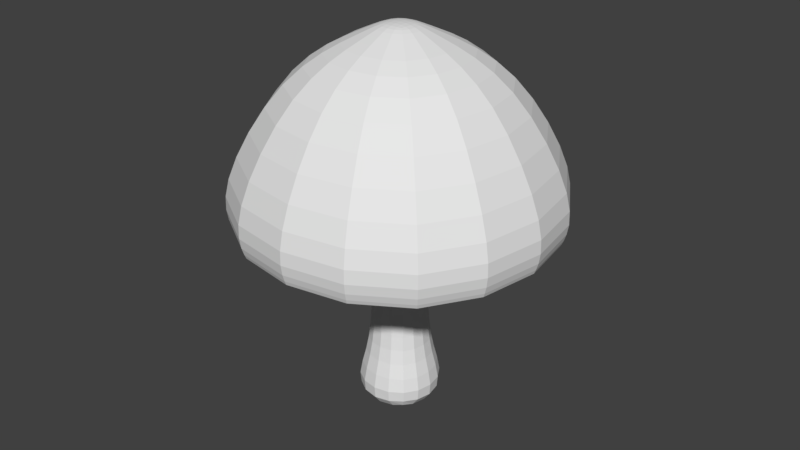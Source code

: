 # Source: Mushroom.blend  (saved by Blender 2.78.0; exported with 4.5.12 LTS)
import bpy
from mathutils import Matrix  # noqa: F401  (used for matrix-valued properties, if any)

bpy.ops.wm.read_factory_settings(use_empty=True)
scene = bpy.context.scene
scene.name = 'Scene'

# ---- collections
col_collection_1 = bpy.data.collections.new('Collection 1'); scene.collection.children.link(col_collection_1)

# ---- world
world_world = bpy.data.worlds.new('World'); scene.world = world_world
world_world.color = (0.05088, 0.05088, 0.05088)
world_world.use_sun_shadow = False
world_world.sun_shadow_jitter_overblur = 0.0
world_world.cycles.sampling_method = 'MANUAL'

# ---- meshes
me_cube_001 = bpy.data.meshes.new('Cube.001')
me_cube_001.from_pydata([(-1.864, -1.864, -1.0), (-1.0, -1.0, 1.0), (-1.864, 1.864, -1.0), (-1.0, 1.0, 1.0), (1.864, -1.864, -1.0), (1.0, -1.0, 1.0), (1.864, 1.864, -1.0), (1.0, 1.0, 1.0), (-0.9294, -0.9294, 2.708), (-0.9294, 0.9294, 2.708), (0.9294, -0.9294, 2.708), (0.9294, 0.9294, 2.708), (-0.7834, -0.7834, 4.789), (-0.7834, 0.7834, 4.789), (0.7834, -0.7834, 4.789), (0.7834, 0.7834, 4.789), (-2.255, -2.255, 8.024), (-2.255, 2.255, 8.024), (2.255, -2.255, 8.024), (2.255, 2.255, 8.024), (-5.698, -5.698, 6.596), (-5.698, 5.698, 6.596), (5.698, -5.698, 6.596), (5.698, 5.698, 6.596), (-3.538, -3.538, 10.19), (-3.538, 3.538, 10.19), (3.538, -3.538, 10.19), (3.538, 3.538, 10.19), (-1.004, -1.004, 11.25), (-1.004, 1.004, 11.25), (1.004, -1.004, 11.25), (1.004, 1.004, 11.25), (-0.4703, -0.4703, 11.51), (-0.4703, 0.4703, 11.51), (0.4703, -0.4703, 11.51), (0.4703, 0.4703, 11.51), (-0.9083, -0.9083, 5.227), (-0.9083, 0.9083, 5.227), (0.9083, -0.9083, 5.227), (0.9083, 0.9083, 5.227), (-5.176, -5.176, 5.227), (-5.176, 5.176, 5.227), (5.176, -5.176, 5.227), (5.176, 5.176, 5.227), (-5.176, -5.176, 5.227), (-5.176, 5.176, 5.227), (5.176, -5.176, 5.227), (5.176, 5.176, 5.227)], [], [(0, 1, 3, 2), (2, 3, 7, 6), (6, 7, 5, 4), (4, 5, 1, 0), (2, 6, 4, 0), (3, 1, 8, 9), (11, 9, 13, 15), (1, 5, 10, 8), (7, 3, 9, 11), (5, 7, 11, 10), (14, 15, 19, 18), (10, 11, 15, 14), (9, 8, 12, 13), (8, 10, 14, 12), (18, 19, 39, 38), (13, 12, 16, 17), (12, 14, 18, 16), (15, 13, 17, 19), (21, 23, 47, 45), (22, 20, 44, 46), (19, 17, 37, 39), (16, 18, 38, 36), (22, 23, 27, 26), (20, 21, 45, 44), (23, 22, 46, 47), (17, 16, 36, 37), (24, 26, 30, 28), (21, 20, 24, 25), (20, 22, 26, 24), (23, 21, 25, 27), (30, 31, 35, 34), (27, 25, 29, 31), (26, 27, 31, 30), (25, 24, 28, 29), (35, 33, 32, 34), (29, 28, 32, 33), (28, 30, 34, 32), (31, 29, 33, 35), (36, 38, 42, 40), (42, 43, 47, 46), (39, 37, 41, 43), (38, 39, 43, 42), (37, 36, 40, 41), (41, 40, 44, 45), (40, 42, 46, 44), (43, 41, 45, 47)])
me_cube_001.use_remesh_preserve_volume = False
me_cube_001.use_remesh_preserve_attributes = False
me_cube_001.use_mirror_vertex_groups = False
me_cube_001.update()

# ---- objects
ob_cube = bpy.data.objects.new('Cube', me_cube_001)

# ---- transforms, parenting, visibility, modifiers, constraints
ob_cube.location = (0.08943, -0.2516, 1.041)
ob_cube.lineart.crease_threshold = 0.0
_m = ob_cube.modifiers.new('Subsurf', 'SUBSURF')
_m.uv_smooth = 'PRESERVE_CORNERS'
_m.quality = 2
_m.levels = 2
_m.show_only_control_edges = False

# ---- collection membership
col_collection_1.objects.link(ob_cube)

# ---- scene / render settings (as saved in the file)
scene.frame_start = 1; scene.frame_end = 250; scene.frame_set(1)
scene.render.engine = 'BLENDER_EEVEE_NEXT'
scene.render.resolution_percentage = 50
scene.render.dither_intensity = 0.0
scene.cycles.use_denoising = False
scene.cycles.samples = 128
scene.cycles.sampling_pattern = 'TABULATED_SOBOL'
scene.cycles.light_sampling_threshold = 0.0
scene.cycles.use_adaptive_sampling = False
scene.cycles.use_light_tree = False
scene.cycles.blur_glossy = 0.0
scene.cycles.sample_clamp_indirect = 0.0
scene.view_settings.view_transform = 'Standard'
bpy.context.view_layer.update()

# ---- added for rendering (the .blend has no active camera and no usable light): camera, sun
cam_auto = bpy.data.cameras.new('AutoCamera')
cam_auto.lens = 50.0
cam_auto.sensor_width = 36.0
cam_auto.clip_end = 1000.0
ob_auto_camera = bpy.data.objects.new('AutoCamera', cam_auto)
scene.collection.objects.link(ob_auto_camera)
ob_auto_camera.location = (18.9643, -22.9015, 21.3947)
ob_auto_camera.rotation_euler = (1.09748, -7.21219e-08, 0.694738)
scene.camera = ob_auto_camera
light_auto_sun = bpy.data.lights.new('AutoSun', 'SUN')
light_auto_sun.energy = 3.0
light_auto_sun.angle = 0.0523599
ob_auto_sun = bpy.data.objects.new('AutoSun', light_auto_sun)
scene.collection.objects.link(ob_auto_sun)
ob_auto_sun.rotation_euler = (0.872665, 0.174533, 0.523599)
bpy.context.view_layer.update()
